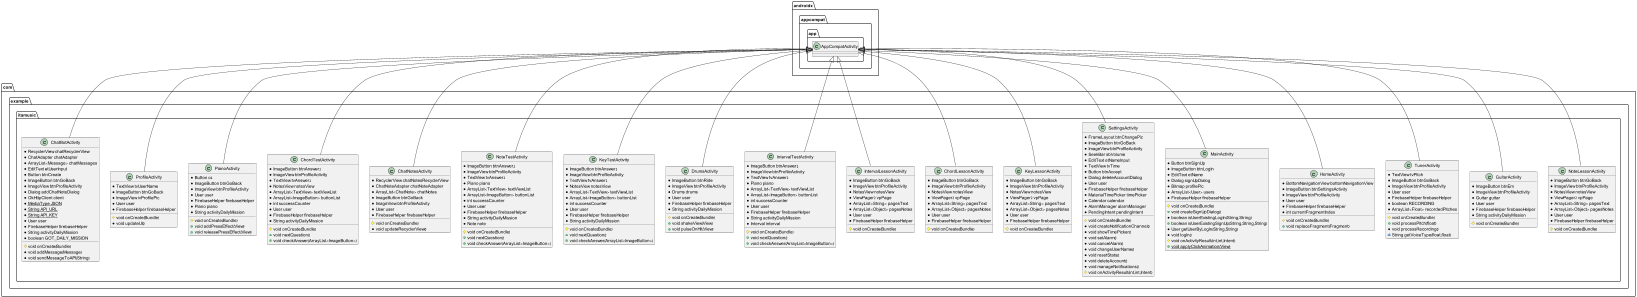

The diagram above was rendered by PlantUML. Its source (embedded in the PNG):
@startuml
class com.example.itamusic.NoteLessonActivity {
* ImageButton btnGoBack
* ImageView btnProfileActivity
* NotesView notesView
* ViewPager2 vpPage
* ArrayList<String> pagesText
* ArrayList<Object> pagesNotes
* User user
* FirebaseHelper firebaseHelper
# void onCreate(Bundle)
}


class com.example.itamusic.GuitarActivity {
* ImageButton btnEm
* ImageView btnProfileActivity
* Guitar guitar
* User user
* FirebaseHelper firebaseHelper
* String activityDailyMission
# void onCreate(Bundle)
}


class com.example.itamusic.TunerActivity {
* TextView tvPitch
* ImageButton btnGoBack
* ImageView btnProfileActivity
* User user
* FirebaseHelper firebaseHelper
* boolean RECORDING
* ArrayList<Float> recordedPitches
# void onCreate(Bundle)
+ void processPitch(float)
* void processRecording()
~ String getVoiceType(float,float)
}

class com.example.itamusic.HomeActivity {
* BottomNavigationView bottomNavigationView
* ImageButton btnSettingsActivity
* ImageView btnProfileActivity
* User user
* FirebaseHelper firebaseHelper
* int currentFragmentIndex
# void onCreate(Bundle)
+ void replaceFragment(Fragment)
}


class com.example.itamusic.MainActivity {
* Button btnSignUp
* ImageButton btnLogIn
* EditText etName
* Dialog signUpDialog
* Bitmap profilePic
* ArrayList<User> users
* FirebaseHelper firebaseHelper
# void onCreate(Bundle)
+ void createSignUpDialog()
* boolean isUserExistingLogIn(String,String)
+ boolean isUserExistingSignUp(String,String,String)
* User getUserByLogIn(String,String)
* void logIn()
# void onActivityResult(int,int,Intent)
+ {static} void applyClickAnimation(View)
}


class com.example.itamusic.SettingsActivity {
* FrameLayout btnChangePic
* ImageButton btnGoBack
* ImageView btnProfileActivity
* SeekBar sbVolume
* EditText etNameInput
* TextView tvTime
* Button btnAccept
* Dialog deleteAccountDialog
* User user
* FirebaseHelper firebaseHelper
* MaterialTimePicker timePicker
* Calendar calendar
* AlarmManager alarmManager
* PendingIntent pendingIntent
# void onCreate(Bundle)
* void createNotificationChannel()
* void showTimePicker()
* void setAlarm()
* void cancelAlarm()
* void changeUserName()
* void resetStats()
* void deleteAccount()
* void manageNotifications()
# void onActivityResult(int,int,Intent)
}

class com.example.itamusic.KeyLessonActivity {
* ImageButton btnGoBack
* ImageView btnProfileActivity
* NotesView notesView
* ViewPager2 vpPage
* ArrayList<String> pagesText
* ArrayList<Object> pagesNotes
* User user
* FirebaseHelper firebaseHelper
# void onCreate(Bundle)
}


class com.example.itamusic.ChordLessonActivity {
* ImageButton btnGoBack
* ImageView btnProfileActivity
* NotesView notesView
* ViewPager2 vpPage
* ArrayList<String> pagesText
* ArrayList<Object> pagesNotes
* User user
* FirebaseHelper firebaseHelper
# void onCreate(Bundle)
}

class com.example.itamusic.IntervalLessonActivity {
* ImageButton btnGoBack
* ImageView btnProfileActivity
* NotesView notesView
* ViewPager2 vpPage
* ArrayList<String> pagesText
* ArrayList<Object> pagesNotes
* User user
* FirebaseHelper firebaseHelper
# void onCreate(Bundle)
}


class com.example.itamusic.IntervalTestActivity {
* ImageButton btnAnswer1
* ImageView btnProfileActivity
* TextView tvAnswer1
* Piano piano
* ArrayList<TextView> textViewList
* ArrayList<ImageButton> buttonList
* int successCounter
* User user
* FirebaseHelper firebaseHelper
* String activityDailyMission
* Interval interval
# void onCreate(Bundle)
+ void nextQuestion()
+ void checkAnswer(ArrayList<ImageButton>)
}

class com.example.itamusic.DrumsActivity {
* ImageButton btnRide
* ImageView btnProfileActivity
* Drums drums
* User user
* FirebaseHelper firebaseHelper
* String activityDailyMission
# void onCreate(Bundle)
+ void shakeView(View)
+ void pulseOnHit(View)
}

class com.example.itamusic.KeyTestActivity {
* ImageButton btnAnswer1
* ImageView btnProfileActivity
* TextView tvAnswer1
* NotesView notesView
* ArrayList<TextView> textViewList
* ArrayList<ImageButton> buttonList
* int successCounter
* User user
* FirebaseHelper firebaseHelper
* String activityDailyMission
# void onCreate(Bundle)
+ void nextQuestion()
+ void checkAnswer(ArrayList<ImageButton>)
}

class com.example.itamusic.NoteTestActivity {
* ImageButton btnAnswer1
* ImageView btnProfileActivity
* TextView tvAnswer1
* Piano piano
* ArrayList<TextView> textViewList
* ArrayList<ImageButton> buttonList
* int successCounter
* User user
* FirebaseHelper firebaseHelper
* String activityDailyMission
* Note note
# void onCreate(Bundle)
+ void nextQuestion()
+ void checkAnswer(ArrayList<ImageButton>)
}


class com.example.itamusic.ChatNotesActivity {
* RecyclerView chatNotesRecyclerView
* ChatNoteAdapter chatNoteAdapter
* ArrayList<ChatNote> chatNotes
* ImageButton btnGoBack
* ImageView btnProfileActivity
* User user
* FirebaseHelper firebaseHelper
# void onCreate(Bundle)
* void updateRecyclerView()
}


class com.example.itamusic.ChordTestActivity {
* ImageButton btnAnswer1
* ImageView btnProfileActivity
* TextView tvAnswer1
* NotesView notesView
* ArrayList<TextView> textViewList
* ArrayList<ImageButton> buttonList
* int successCounter
* User user
* FirebaseHelper firebaseHelper
* String activityDailyMission
# void onCreate(Bundle)
+ void nextQuestion()
+ void checkAnswer(ArrayList<ImageButton>)
}
class com.example.itamusic.PianoActivity {
* Button c4
* ImageButton btnGoBack
* ImageView btnProfileActivity
* User user
* FirebaseHelper firebaseHelper
* Piano piano
* String activityDailyMission
# void onCreate(Bundle)
+ void addPressEffect(View)
+ void releasePressEffect(View)
}


class com.example.itamusic.ProfileActivity {
* TextView tvUserName
* ImageButton btnGoBack
* ImageView ivProfilePic
* User user
* FirebaseHelper firebaseHelper
# void onCreate(Bundle)
* void updateUI()
}


class com.example.itamusic.ChatBotActivity {
* RecyclerView chatRecyclerView
* ChatAdapter chatAdapter
* ArrayList<Message> chatMessages
* EditText etUserInput
* Button btnCreate
* ImageButton btnGoBack
* ImageView btnProfileActivity
* Dialog addChatNoteDialog
* OkHttpClient client
* {static} MediaType JSON
* {static} String API_URL
* {static} String API_KEY
* User user
* FirebaseHelper firebaseHelper
* String activityDailyMission
* boolean GOT_DAILY_MISSION
# void onCreate(Bundle)
* void addMessage(Message)
* void sendMessageToAPI(String)
}

androidx.appcompat.app.AppCompatActivity <|-- com.example.itamusic.NoteLessonActivity
androidx.appcompat.app.AppCompatActivity <|-- com.example.itamusic.GuitarActivity
androidx.appcompat.app.AppCompatActivity <|-- com.example.itamusic.TunerActivity
androidx.appcompat.app.AppCompatActivity <|-- com.example.itamusic.HomeActivity
androidx.appcompat.app.AppCompatActivity <|-- com.example.itamusic.MainActivity
androidx.appcompat.app.AppCompatActivity <|-- com.example.itamusic.SettingsActivity
androidx.appcompat.app.AppCompatActivity <|-- com.example.itamusic.KeyLessonActivity
androidx.appcompat.app.AppCompatActivity <|-- com.example.itamusic.ChordLessonActivity
androidx.appcompat.app.AppCompatActivity <|-- com.example.itamusic.IntervalLessonActivity
androidx.appcompat.app.AppCompatActivity <|-- com.example.itamusic.IntervalTestActivity
androidx.appcompat.app.AppCompatActivity <|-- com.example.itamusic.NoteTestActivity
androidx.appcompat.app.AppCompatActivity <|-- com.example.itamusic.ChatNotesActivity
androidx.appcompat.app.AppCompatActivity <|-- com.example.itamusic.ChordTestActivity
androidx.appcompat.app.AppCompatActivity <|-- com.example.itamusic.DrumsActivity
androidx.appcompat.app.AppCompatActivity <|-- com.example.itamusic.KeyTestActivity
androidx.appcompat.app.AppCompatActivity <|-- com.example.itamusic.PianoActivity
androidx.appcompat.app.AppCompatActivity <|-- com.example.itamusic.ProfileActivity
androidx.appcompat.app.AppCompatActivity <|-- com.example.itamusic.ChatBotActivity
@enduml